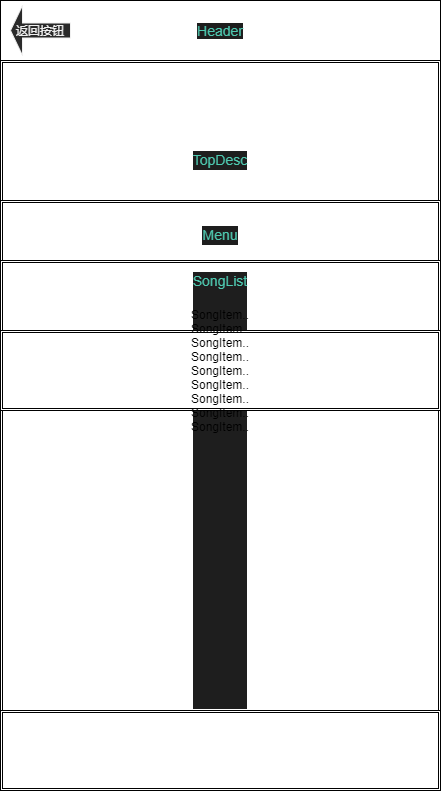

The diagram above was exported from draw.io. Its source (the exported page's mxGraphModel, read from the mxfile embedded in the PNG):
<mxGraphModel dx="986" dy="787" grid="1" gridSize="10" guides="1" tooltips="1" connect="1" arrows="1" fold="1" page="1" pageScale="1" pageWidth="827" pageHeight="1169" math="0" shadow="0">
  <root>
    <mxCell id="0" />
    <mxCell id="1" parent="0" />
    <mxCell id="2" value="" style="shape=ext;double=1;rounded=0;whiteSpace=wrap;html=1;" parent="1" vertex="1">
      <mxGeometry x="200" y="120" width="440" height="790" as="geometry" />
    </mxCell>
    <mxCell id="3" value="&lt;font color=&quot;#4ec9b0&quot;&gt;&lt;span style=&quot;font-size: 14px ; background-color: rgb(30 , 30 , 30)&quot;&gt;Header&lt;/span&gt;&lt;/font&gt;" style="rounded=0;whiteSpace=wrap;html=1;" parent="1" vertex="1">
      <mxGeometry x="200" y="120" width="440" height="60" as="geometry" />
    </mxCell>
    <mxCell id="4" value="返回按钮" style="shape=singleArrow;direction=west;whiteSpace=wrap;html=1;fontFamily=Helvetica;fontSize=12;fontColor=#f0f0f0;align=center;strokeColor=#f0f0f0;fillColor=#2a2a2a;" parent="1" vertex="1">
      <mxGeometry x="210" y="125" width="60" height="50" as="geometry" />
    </mxCell>
    <mxCell id="5" value="&lt;div style=&quot;color: rgb(212 , 212 , 212) ; background-color: rgb(30 , 30 , 30) ; font-size: 14px ; line-height: 19px&quot;&gt;&lt;span style=&quot;color: #4ec9b0&quot;&gt;TopDesc&lt;/span&gt;&lt;/div&gt;" style="shape=ext;double=1;rounded=0;whiteSpace=wrap;html=1;" parent="1" vertex="1">
      <mxGeometry x="200" y="180" width="440" height="200" as="geometry" />
    </mxCell>
    <mxCell id="6" value="&lt;div style=&quot;color: rgb(212 , 212 , 212) ; background-color: rgb(30 , 30 , 30) ; font-size: 14px ; line-height: 19px&quot;&gt;&lt;span style=&quot;color: #4ec9b0&quot;&gt;Menu&lt;/span&gt;&lt;/div&gt;" style="shape=ext;double=1;rounded=0;whiteSpace=wrap;html=1;" parent="1" vertex="1">
      <mxGeometry x="200" y="320" width="440" height="70" as="geometry" />
    </mxCell>
    <mxCell id="7" value="&lt;div style=&quot;background-color: rgb(30 , 30 , 30) ; font-size: 14px ; line-height: 19px&quot;&gt;&lt;font color=&quot;#4ec9b0&quot;&gt;SongList&lt;/font&gt;&lt;/div&gt;&lt;div style=&quot;background-color: rgb(30 , 30 , 30) ; font-size: 14px ; line-height: 19px&quot;&gt;&lt;font color=&quot;#4ec9b0&quot;&gt;&lt;br&gt;&lt;/font&gt;&lt;/div&gt;&lt;div style=&quot;background-color: rgb(30 , 30 , 30) ; font-size: 14px ; line-height: 19px&quot;&gt;&lt;font color=&quot;#4ec9b0&quot;&gt;&lt;br&gt;&lt;/font&gt;&lt;/div&gt;&lt;div style=&quot;background-color: rgb(30 , 30 , 30) ; font-size: 14px ; line-height: 19px&quot;&gt;&lt;font color=&quot;#4ec9b0&quot;&gt;&lt;br&gt;&lt;/font&gt;&lt;/div&gt;&lt;div style=&quot;background-color: rgb(30 , 30 , 30) ; font-size: 14px ; line-height: 19px&quot;&gt;&lt;font color=&quot;#4ec9b0&quot;&gt;&lt;br&gt;&lt;/font&gt;&lt;/div&gt;&lt;div style=&quot;background-color: rgb(30 , 30 , 30) ; font-size: 14px ; line-height: 19px&quot;&gt;&lt;font color=&quot;#4ec9b0&quot;&gt;&lt;br&gt;&lt;/font&gt;&lt;/div&gt;&lt;div style=&quot;background-color: rgb(30 , 30 , 30) ; font-size: 14px ; line-height: 19px&quot;&gt;&lt;font color=&quot;#4ec9b0&quot;&gt;&lt;br&gt;&lt;/font&gt;&lt;/div&gt;&lt;div style=&quot;background-color: rgb(30 , 30 , 30) ; font-size: 14px ; line-height: 19px&quot;&gt;&lt;font color=&quot;#4ec9b0&quot;&gt;&lt;br&gt;&lt;/font&gt;&lt;/div&gt;&lt;div style=&quot;background-color: rgb(30 , 30 , 30) ; font-size: 14px ; line-height: 19px&quot;&gt;&lt;font color=&quot;#4ec9b0&quot;&gt;&lt;br&gt;&lt;/font&gt;&lt;/div&gt;&lt;div style=&quot;background-color: rgb(30 , 30 , 30) ; font-size: 14px ; line-height: 19px&quot;&gt;&lt;font color=&quot;#4ec9b0&quot;&gt;&lt;br&gt;&lt;/font&gt;&lt;/div&gt;&lt;div style=&quot;background-color: rgb(30 , 30 , 30) ; font-size: 14px ; line-height: 19px&quot;&gt;&lt;font color=&quot;#4ec9b0&quot;&gt;&lt;br&gt;&lt;/font&gt;&lt;/div&gt;&lt;div style=&quot;background-color: rgb(30 , 30 , 30) ; font-size: 14px ; line-height: 19px&quot;&gt;&lt;font color=&quot;#4ec9b0&quot;&gt;&lt;br&gt;&lt;/font&gt;&lt;/div&gt;&lt;div style=&quot;background-color: rgb(30 , 30 , 30) ; font-size: 14px ; line-height: 19px&quot;&gt;&lt;font color=&quot;#4ec9b0&quot;&gt;&lt;br&gt;&lt;/font&gt;&lt;/div&gt;&lt;div style=&quot;background-color: rgb(30 , 30 , 30) ; font-size: 14px ; line-height: 19px&quot;&gt;&lt;font color=&quot;#4ec9b0&quot;&gt;&lt;br&gt;&lt;/font&gt;&lt;/div&gt;&lt;div style=&quot;background-color: rgb(30 , 30 , 30) ; font-size: 14px ; line-height: 19px&quot;&gt;&lt;font color=&quot;#4ec9b0&quot;&gt;&lt;br&gt;&lt;/font&gt;&lt;/div&gt;&lt;div style=&quot;background-color: rgb(30 , 30 , 30) ; font-size: 14px ; line-height: 19px&quot;&gt;&lt;font color=&quot;#4ec9b0&quot;&gt;&lt;br&gt;&lt;/font&gt;&lt;/div&gt;&lt;div style=&quot;background-color: rgb(30 , 30 , 30) ; font-size: 14px ; line-height: 19px&quot;&gt;&lt;font color=&quot;#4ec9b0&quot;&gt;&lt;br&gt;&lt;/font&gt;&lt;/div&gt;&lt;div style=&quot;background-color: rgb(30 , 30 , 30) ; font-size: 14px ; line-height: 19px&quot;&gt;&lt;font color=&quot;#4ec9b0&quot;&gt;&lt;br&gt;&lt;/font&gt;&lt;/div&gt;&lt;div style=&quot;background-color: rgb(30 , 30 , 30) ; font-size: 14px ; line-height: 19px&quot;&gt;&lt;font color=&quot;#4ec9b0&quot;&gt;&lt;br&gt;&lt;/font&gt;&lt;/div&gt;&lt;div style=&quot;background-color: rgb(30 , 30 , 30) ; font-size: 14px ; line-height: 19px&quot;&gt;&lt;font color=&quot;#4ec9b0&quot;&gt;&lt;br&gt;&lt;/font&gt;&lt;/div&gt;&lt;div style=&quot;background-color: rgb(30 , 30 , 30) ; font-size: 14px ; line-height: 19px&quot;&gt;&lt;font color=&quot;#4ec9b0&quot;&gt;&lt;br&gt;&lt;/font&gt;&lt;/div&gt;&lt;div style=&quot;background-color: rgb(30 , 30 , 30) ; font-size: 14px ; line-height: 19px&quot;&gt;&lt;font color=&quot;#4ec9b0&quot;&gt;&lt;br&gt;&lt;/font&gt;&lt;/div&gt;&lt;div style=&quot;background-color: rgb(30 , 30 , 30) ; font-size: 14px ; line-height: 19px&quot;&gt;&lt;br&gt;&lt;/div&gt;" style="shape=ext;double=1;rounded=0;whiteSpace=wrap;html=1;align=center;" parent="1" vertex="1">
      <mxGeometry x="200" y="380" width="440" height="460" as="geometry" />
    </mxCell>
    <mxCell id="8" value="" style="shape=ext;double=1;rounded=0;whiteSpace=wrap;html=1;" parent="1" vertex="1">
      <mxGeometry x="200" y="830" width="440" height="80" as="geometry" />
    </mxCell>
    <mxCell id="9" value="SongItem..&lt;br&gt;SongItem..&lt;br&gt;SongItem..&lt;br&gt;SongItem..&lt;br&gt;SongItem..&lt;br&gt;SongItem..&lt;br&gt;SongItem..&lt;br&gt;SongItem..&lt;br&gt;SongItem.." style="shape=ext;double=1;rounded=0;whiteSpace=wrap;html=1;" parent="1" vertex="1">
      <mxGeometry x="200" y="450" width="440" height="80" as="geometry" />
    </mxCell>
  </root>
</mxGraphModel>